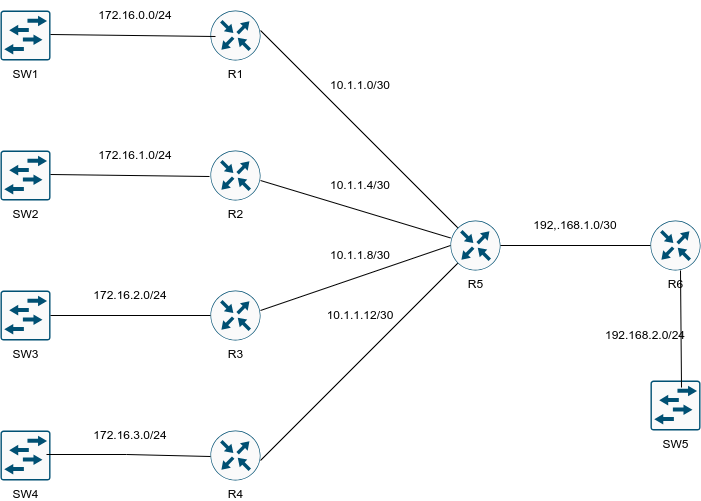

The diagram above was exported from draw.io. Its source (the exported page's mxGraphModel, read from the mxfile embedded in the PNG):
<mxGraphModel dx="1426" dy="844" grid="1" gridSize="10" guides="1" tooltips="1" connect="1" arrows="1" fold="1" page="1" pageScale="1" pageWidth="850" pageHeight="1100" math="0" shadow="0">
  <root>
    <mxCell id="0" />
    <mxCell id="1" parent="0" />
    <mxCell id="IJugpBXo1zwUmlqklLVk-1" value="R1" style="sketch=0;points=[[0.5,0,0],[1,0.5,0],[0.5,1,0],[0,0.5,0],[0.145,0.145,0],[0.8555,0.145,0],[0.855,0.8555,0],[0.145,0.855,0]];verticalLabelPosition=bottom;html=1;verticalAlign=top;aspect=fixed;align=center;pointerEvents=1;shape=mxgraph.cisco19.rect;prIcon=router;fillColor=#FAFAFA;strokeColor=#005073;" vertex="1" parent="1">
      <mxGeometry x="260" y="100" width="50" height="50" as="geometry" />
    </mxCell>
    <mxCell id="IJugpBXo1zwUmlqklLVk-2" value="R5" style="sketch=0;points=[[0.5,0,0],[1,0.5,0],[0.5,1,0],[0,0.5,0],[0.145,0.145,0],[0.8555,0.145,0],[0.855,0.8555,0],[0.145,0.855,0]];verticalLabelPosition=bottom;html=1;verticalAlign=top;aspect=fixed;align=center;pointerEvents=1;shape=mxgraph.cisco19.rect;prIcon=router;fillColor=#FAFAFA;strokeColor=#005073;" vertex="1" parent="1">
      <mxGeometry x="500" y="310" width="50" height="50" as="geometry" />
    </mxCell>
    <mxCell id="IJugpBXo1zwUmlqklLVk-3" value="R2" style="sketch=0;points=[[0.5,0,0],[1,0.5,0],[0.5,1,0],[0,0.5,0],[0.145,0.145,0],[0.8555,0.145,0],[0.855,0.8555,0],[0.145,0.855,0]];verticalLabelPosition=bottom;html=1;verticalAlign=top;aspect=fixed;align=center;pointerEvents=1;shape=mxgraph.cisco19.rect;prIcon=router;fillColor=#FAFAFA;strokeColor=#005073;" vertex="1" parent="1">
      <mxGeometry x="260" y="240" width="50" height="50" as="geometry" />
    </mxCell>
    <mxCell id="IJugpBXo1zwUmlqklLVk-4" value="R3" style="sketch=0;points=[[0.5,0,0],[1,0.5,0],[0.5,1,0],[0,0.5,0],[0.145,0.145,0],[0.8555,0.145,0],[0.855,0.8555,0],[0.145,0.855,0]];verticalLabelPosition=bottom;html=1;verticalAlign=top;aspect=fixed;align=center;pointerEvents=1;shape=mxgraph.cisco19.rect;prIcon=router;fillColor=#FAFAFA;strokeColor=#005073;" vertex="1" parent="1">
      <mxGeometry x="260" y="380" width="50" height="50" as="geometry" />
    </mxCell>
    <mxCell id="IJugpBXo1zwUmlqklLVk-5" value="R4" style="sketch=0;points=[[0.5,0,0],[1,0.5,0],[0.5,1,0],[0,0.5,0],[0.145,0.145,0],[0.8555,0.145,0],[0.855,0.8555,0],[0.145,0.855,0]];verticalLabelPosition=bottom;html=1;verticalAlign=top;aspect=fixed;align=center;pointerEvents=1;shape=mxgraph.cisco19.rect;prIcon=router;fillColor=#FAFAFA;strokeColor=#005073;" vertex="1" parent="1">
      <mxGeometry x="260" y="520" width="50" height="50" as="geometry" />
    </mxCell>
    <mxCell id="IJugpBXo1zwUmlqklLVk-6" value="R6" style="sketch=0;points=[[0.5,0,0],[1,0.5,0],[0.5,1,0],[0,0.5,0],[0.145,0.145,0],[0.8555,0.145,0],[0.855,0.8555,0],[0.145,0.855,0]];verticalLabelPosition=bottom;html=1;verticalAlign=top;aspect=fixed;align=center;pointerEvents=1;shape=mxgraph.cisco19.rect;prIcon=router;fillColor=#FAFAFA;strokeColor=#005073;" vertex="1" parent="1">
      <mxGeometry x="700" y="310" width="50" height="50" as="geometry" />
    </mxCell>
    <mxCell id="IJugpBXo1zwUmlqklLVk-7" value="SW1" style="sketch=0;points=[[0.015,0.015,0],[0.985,0.015,0],[0.985,0.985,0],[0.015,0.985,0],[0.25,0,0],[0.5,0,0],[0.75,0,0],[1,0.25,0],[1,0.5,0],[1,0.75,0],[0.75,1,0],[0.5,1,0],[0.25,1,0],[0,0.75,0],[0,0.5,0],[0,0.25,0]];verticalLabelPosition=bottom;html=1;verticalAlign=top;aspect=fixed;align=center;pointerEvents=1;shape=mxgraph.cisco19.rect;prIcon=l2_switch;fillColor=#FAFAFA;strokeColor=#005073;" vertex="1" parent="1">
      <mxGeometry x="50" y="100" width="50" height="50" as="geometry" />
    </mxCell>
    <mxCell id="IJugpBXo1zwUmlqklLVk-8" value="SW3" style="sketch=0;points=[[0.015,0.015,0],[0.985,0.015,0],[0.985,0.985,0],[0.015,0.985,0],[0.25,0,0],[0.5,0,0],[0.75,0,0],[1,0.25,0],[1,0.5,0],[1,0.75,0],[0.75,1,0],[0.5,1,0],[0.25,1,0],[0,0.75,0],[0,0.5,0],[0,0.25,0]];verticalLabelPosition=bottom;html=1;verticalAlign=top;aspect=fixed;align=center;pointerEvents=1;shape=mxgraph.cisco19.rect;prIcon=l2_switch;fillColor=#FAFAFA;strokeColor=#005073;" vertex="1" parent="1">
      <mxGeometry x="50" y="380" width="50" height="50" as="geometry" />
    </mxCell>
    <mxCell id="IJugpBXo1zwUmlqklLVk-9" value="SW2" style="sketch=0;points=[[0.015,0.015,0],[0.985,0.015,0],[0.985,0.985,0],[0.015,0.985,0],[0.25,0,0],[0.5,0,0],[0.75,0,0],[1,0.25,0],[1,0.5,0],[1,0.75,0],[0.75,1,0],[0.5,1,0],[0.25,1,0],[0,0.75,0],[0,0.5,0],[0,0.25,0]];verticalLabelPosition=bottom;html=1;verticalAlign=top;aspect=fixed;align=center;pointerEvents=1;shape=mxgraph.cisco19.rect;prIcon=l2_switch;fillColor=#FAFAFA;strokeColor=#005073;" vertex="1" parent="1">
      <mxGeometry x="50" y="240" width="50" height="50" as="geometry" />
    </mxCell>
    <mxCell id="IJugpBXo1zwUmlqklLVk-10" value="SW4" style="sketch=0;points=[[0.015,0.015,0],[0.985,0.015,0],[0.985,0.985,0],[0.015,0.985,0],[0.25,0,0],[0.5,0,0],[0.75,0,0],[1,0.25,0],[1,0.5,0],[1,0.75,0],[0.75,1,0],[0.5,1,0],[0.25,1,0],[0,0.75,0],[0,0.5,0],[0,0.25,0]];verticalLabelPosition=bottom;html=1;verticalAlign=top;aspect=fixed;align=center;pointerEvents=1;shape=mxgraph.cisco19.rect;prIcon=l2_switch;fillColor=#FAFAFA;strokeColor=#005073;" vertex="1" parent="1">
      <mxGeometry x="50" y="520" width="50" height="50" as="geometry" />
    </mxCell>
    <mxCell id="IJugpBXo1zwUmlqklLVk-11" value="SW5" style="sketch=0;points=[[0.015,0.015,0],[0.985,0.015,0],[0.985,0.985,0],[0.015,0.985,0],[0.25,0,0],[0.5,0,0],[0.75,0,0],[1,0.25,0],[1,0.5,0],[1,0.75,0],[0.75,1,0],[0.5,1,0],[0.25,1,0],[0,0.75,0],[0,0.5,0],[0,0.25,0]];verticalLabelPosition=bottom;html=1;verticalAlign=top;aspect=fixed;align=center;pointerEvents=1;shape=mxgraph.cisco19.rect;prIcon=l2_switch;fillColor=#FAFAFA;strokeColor=#005073;" vertex="1" parent="1">
      <mxGeometry x="700" y="470" width="50" height="50" as="geometry" />
    </mxCell>
    <mxCell id="IJugpBXo1zwUmlqklLVk-13" value="" style="endArrow=none;html=1;rounded=0;entryX=0.1;entryY=0.64;entryDx=0;entryDy=0;entryPerimeter=0;" edge="1" parent="1">
      <mxGeometry width="50" height="50" relative="1" as="geometry">
        <mxPoint x="100" y="124" as="sourcePoint" />
        <mxPoint x="265" y="126" as="targetPoint" />
      </mxGeometry>
    </mxCell>
    <mxCell id="IJugpBXo1zwUmlqklLVk-14" value="" style="endArrow=none;html=1;rounded=0;entryX=-0.02;entryY=0.64;entryDx=0;entryDy=0;entryPerimeter=0;" edge="1" parent="1">
      <mxGeometry width="50" height="50" relative="1" as="geometry">
        <mxPoint x="100" y="264" as="sourcePoint" />
        <mxPoint x="259" y="266" as="targetPoint" />
      </mxGeometry>
    </mxCell>
    <mxCell id="IJugpBXo1zwUmlqklLVk-15" value="" style="endArrow=none;html=1;rounded=0;entryX=0;entryY=0.5;entryDx=0;entryDy=0;entryPerimeter=0;exitX=1;exitY=0.5;exitDx=0;exitDy=0;exitPerimeter=0;" edge="1" parent="1" source="IJugpBXo1zwUmlqklLVk-8" target="IJugpBXo1zwUmlqklLVk-4">
      <mxGeometry width="50" height="50" relative="1" as="geometry">
        <mxPoint x="100" y="410" as="sourcePoint" />
        <mxPoint x="150" y="360" as="targetPoint" />
      </mxGeometry>
    </mxCell>
    <mxCell id="IJugpBXo1zwUmlqklLVk-16" value="" style="endArrow=none;html=1;rounded=0;entryX=0.08;entryY=0.64;entryDx=0;entryDy=0;entryPerimeter=0;" edge="1" parent="1">
      <mxGeometry width="50" height="50" relative="1" as="geometry">
        <mxPoint x="96" y="544" as="sourcePoint" />
        <mxPoint x="260" y="546" as="targetPoint" />
        <Array as="points">
          <mxPoint x="176" y="544" />
        </Array>
      </mxGeometry>
    </mxCell>
    <mxCell id="IJugpBXo1zwUmlqklLVk-17" value="" style="endArrow=none;html=1;rounded=0;entryX=0.145;entryY=0.855;entryDx=0;entryDy=0;entryPerimeter=0;" edge="1" parent="1" target="IJugpBXo1zwUmlqklLVk-2">
      <mxGeometry width="50" height="50" relative="1" as="geometry">
        <mxPoint x="310" y="550" as="sourcePoint" />
        <mxPoint x="360" y="500" as="targetPoint" />
      </mxGeometry>
    </mxCell>
    <mxCell id="IJugpBXo1zwUmlqklLVk-18" value="" style="endArrow=none;html=1;rounded=0;" edge="1" parent="1" target="IJugpBXo1zwUmlqklLVk-2">
      <mxGeometry width="50" height="50" relative="1" as="geometry">
        <mxPoint x="310" y="270" as="sourcePoint" />
        <mxPoint x="360" y="220" as="targetPoint" />
      </mxGeometry>
    </mxCell>
    <mxCell id="IJugpBXo1zwUmlqklLVk-19" value="" style="endArrow=none;html=1;rounded=0;entryX=0.145;entryY=0.145;entryDx=0;entryDy=0;entryPerimeter=0;" edge="1" parent="1" target="IJugpBXo1zwUmlqklLVk-2">
      <mxGeometry width="50" height="50" relative="1" as="geometry">
        <mxPoint x="310" y="120" as="sourcePoint" />
        <mxPoint x="360" y="70" as="targetPoint" />
      </mxGeometry>
    </mxCell>
    <mxCell id="IJugpBXo1zwUmlqklLVk-20" value="" style="endArrow=none;html=1;rounded=0;entryX=0;entryY=0.5;entryDx=0;entryDy=0;entryPerimeter=0;" edge="1" parent="1" target="IJugpBXo1zwUmlqklLVk-2">
      <mxGeometry width="50" height="50" relative="1" as="geometry">
        <mxPoint x="310" y="400" as="sourcePoint" />
        <mxPoint x="360" y="350" as="targetPoint" />
      </mxGeometry>
    </mxCell>
    <mxCell id="IJugpBXo1zwUmlqklLVk-22" value="" style="endArrow=none;html=1;rounded=0;exitX=0.62;exitY=0.14;exitDx=0;exitDy=0;exitPerimeter=0;" edge="1" parent="1" source="IJugpBXo1zwUmlqklLVk-11">
      <mxGeometry width="50" height="50" relative="1" as="geometry">
        <mxPoint x="680" y="410" as="sourcePoint" />
        <mxPoint x="730" y="360" as="targetPoint" />
      </mxGeometry>
    </mxCell>
    <mxCell id="IJugpBXo1zwUmlqklLVk-23" value="" style="endArrow=none;html=1;rounded=0;entryX=0;entryY=0.5;entryDx=0;entryDy=0;entryPerimeter=0;exitX=1;exitY=0.5;exitDx=0;exitDy=0;exitPerimeter=0;" edge="1" parent="1" source="IJugpBXo1zwUmlqklLVk-2" target="IJugpBXo1zwUmlqklLVk-6">
      <mxGeometry width="50" height="50" relative="1" as="geometry">
        <mxPoint x="550" y="330" as="sourcePoint" />
        <mxPoint x="600" y="280" as="targetPoint" />
      </mxGeometry>
    </mxCell>
    <mxCell id="IJugpBXo1zwUmlqklLVk-24" value="192.168.2.0/24" style="text;html=1;align=center;verticalAlign=middle;whiteSpace=wrap;rounded=0;" vertex="1" parent="1">
      <mxGeometry x="640" y="410" width="110" height="30" as="geometry" />
    </mxCell>
    <mxCell id="IJugpBXo1zwUmlqklLVk-27" value="192,.168.1.0/30" style="text;html=1;align=center;verticalAlign=middle;whiteSpace=wrap;rounded=0;" vertex="1" parent="1">
      <mxGeometry x="580" y="300" width="90" height="30" as="geometry" />
    </mxCell>
    <mxCell id="IJugpBXo1zwUmlqklLVk-28" value="10.1.1.4/30" style="text;html=1;align=center;verticalAlign=middle;whiteSpace=wrap;rounded=0;" vertex="1" parent="1">
      <mxGeometry x="360" y="260" width="100" height="30" as="geometry" />
    </mxCell>
    <mxCell id="IJugpBXo1zwUmlqklLVk-29" value="10.1.1.0/30" style="text;html=1;align=center;verticalAlign=middle;whiteSpace=wrap;rounded=0;" vertex="1" parent="1">
      <mxGeometry x="370" y="160" width="80" height="30" as="geometry" />
    </mxCell>
    <mxCell id="IJugpBXo1zwUmlqklLVk-30" value="172.16.3.0/24" style="text;html=1;align=center;verticalAlign=middle;whiteSpace=wrap;rounded=0;" vertex="1" parent="1">
      <mxGeometry x="125" y="510" width="110" height="30" as="geometry" />
    </mxCell>
    <mxCell id="IJugpBXo1zwUmlqklLVk-31" value="172.16.2.0/24" style="text;html=1;align=center;verticalAlign=middle;whiteSpace=wrap;rounded=0;" vertex="1" parent="1">
      <mxGeometry x="140" y="370" width="80" height="30" as="geometry" />
    </mxCell>
    <mxCell id="IJugpBXo1zwUmlqklLVk-32" value="172.16.1.0/24" style="text;html=1;align=center;verticalAlign=middle;whiteSpace=wrap;rounded=0;" vertex="1" parent="1">
      <mxGeometry x="130" y="230" width="110" height="30" as="geometry" />
    </mxCell>
    <mxCell id="IJugpBXo1zwUmlqklLVk-33" value="172.16.0.0/24" style="text;html=1;align=center;verticalAlign=middle;whiteSpace=wrap;rounded=0;" vertex="1" parent="1">
      <mxGeometry x="140" y="90" width="90" height="30" as="geometry" />
    </mxCell>
    <mxCell id="IJugpBXo1zwUmlqklLVk-34" value="10.1.1.12/30" style="text;html=1;align=center;verticalAlign=middle;whiteSpace=wrap;rounded=0;" vertex="1" parent="1">
      <mxGeometry x="370" y="390" width="80" height="30" as="geometry" />
    </mxCell>
    <mxCell id="IJugpBXo1zwUmlqklLVk-35" value="10.1.1.8/30" style="text;html=1;align=center;verticalAlign=middle;whiteSpace=wrap;rounded=0;" vertex="1" parent="1">
      <mxGeometry x="370" y="330" width="80" height="30" as="geometry" />
    </mxCell>
  </root>
</mxGraphModel>